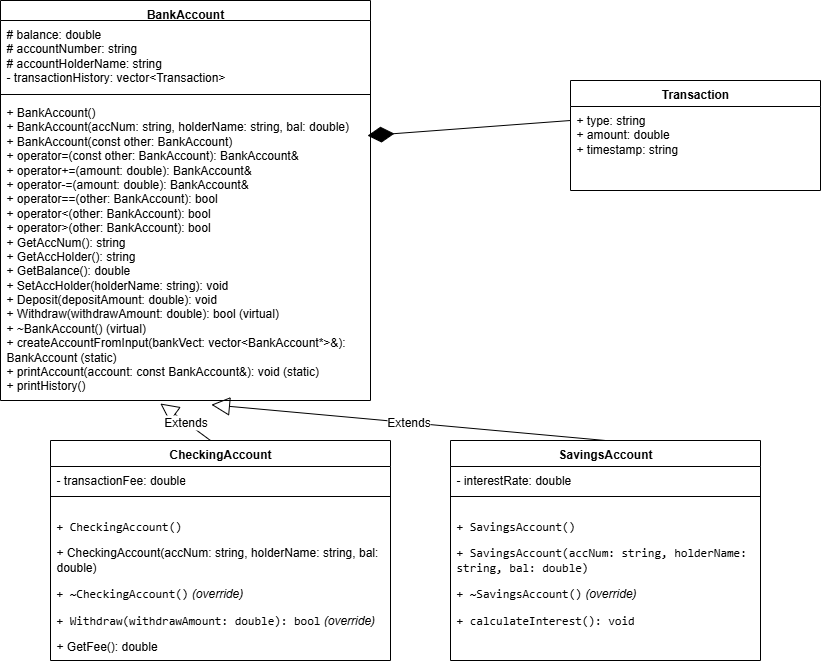

The diagram above was exported from draw.io. Its source (the exported page's mxGraphModel, read from the mxfile embedded in the PNG):
<mxGraphModel dx="703" dy="312" grid="1" gridSize="10" guides="1" tooltips="1" connect="1" arrows="1" fold="1" page="1" pageScale="1" pageWidth="850" pageHeight="1100" math="0" shadow="0">
  <root>
    <mxCell id="0" />
    <mxCell id="1" parent="0" />
    <mxCell id="4rXH1uq9Ab64bKYlFO8A-17" value="BankAccount" style="swimlane;fontStyle=1;align=center;verticalAlign=top;childLayout=stackLayout;horizontal=1;startSize=20;horizontalStack=0;resizeParent=1;resizeParentMax=0;resizeLast=0;collapsible=1;marginBottom=0;whiteSpace=wrap;html=1;" parent="1" vertex="1">
      <mxGeometry x="20" y="40" width="370" height="400" as="geometry" />
    </mxCell>
    <mxCell id="4rXH1uq9Ab64bKYlFO8A-18" value="# balance: double&lt;div&gt;# accountNumber: string&lt;/div&gt;&lt;div&gt;# accountHolderName: string&lt;/div&gt;&lt;div&gt;- transactionHistory: vector&amp;lt;Transaction&amp;gt;&lt;/div&gt;" style="text;strokeColor=none;fillColor=none;align=left;verticalAlign=top;spacingLeft=4;spacingRight=4;overflow=hidden;rotatable=0;points=[[0,0.5],[1,0.5]];portConstraint=eastwest;whiteSpace=wrap;html=1;" parent="4rXH1uq9Ab64bKYlFO8A-17" vertex="1">
      <mxGeometry y="20" width="370" height="70" as="geometry" />
    </mxCell>
    <mxCell id="4rXH1uq9Ab64bKYlFO8A-19" value="" style="line;strokeWidth=1;fillColor=none;align=left;verticalAlign=middle;spacingTop=-1;spacingLeft=3;spacingRight=3;rotatable=0;labelPosition=right;points=[];portConstraint=eastwest;strokeColor=inherit;" parent="4rXH1uq9Ab64bKYlFO8A-17" vertex="1">
      <mxGeometry y="90" width="370" height="8" as="geometry" />
    </mxCell>
    <mxCell id="4rXH1uq9Ab64bKYlFO8A-20" value="+ BankAccount()&lt;div&gt;+ BankAccount(accNum: string, holderName: string, bal: double)&lt;/div&gt;&lt;div&gt;&lt;div&gt;+ BankAccount(const other: BankAccount)&lt;/div&gt;&lt;div&gt;+ operator=(const other: BankAccount): BankAccount&amp;amp;&lt;/div&gt;&lt;div&gt;+ operator+=(amount: double): BankAccount&amp;amp;&lt;/div&gt;&lt;div&gt;&lt;span style=&quot;background-color: transparent; color: light-dark(rgb(0, 0, 0), rgb(255, 255, 255));&quot;&gt;+ operator-=(amount: double): BankAccount&amp;amp;&lt;/span&gt;&lt;/div&gt;&lt;div&gt;+ operator==(other: BankAccount): bool&lt;/div&gt;&lt;div&gt;+ operator&amp;lt;(other: BankAccount): bool&lt;/div&gt;&lt;div&gt;+ operator&amp;gt;(other: BankAccount): bool&lt;/div&gt;&lt;div&gt;+ GetAccNum(): string&lt;/div&gt;&lt;div&gt;+ GetAccHolder(): string&lt;/div&gt;&lt;div&gt;+ GetBalance(): double&lt;/div&gt;&lt;div&gt;+ SetAccHolder(holderName: string): void&lt;/div&gt;&lt;div&gt;+ Deposit(depositAmount: double): void&lt;/div&gt;&lt;div&gt;+ Withdraw(withdrawAmount: double): bool (virtual)&lt;/div&gt;&lt;div&gt;+ ~BankAccount() (virtual)&lt;/div&gt;&lt;div&gt;+ createAccountFromInput(bankVect: vector&amp;lt;BankAccount*&amp;gt;&amp;amp;): BankAccount (static)&lt;/div&gt;&lt;div&gt;+ printAccount(account: const BankAccount&amp;amp;): void (static)&lt;/div&gt;&lt;/div&gt;&lt;div&gt;+ printHistory()&lt;/div&gt;" style="text;strokeColor=none;fillColor=none;align=left;verticalAlign=top;spacingLeft=4;spacingRight=4;overflow=hidden;rotatable=0;points=[[0,0.5],[1,0.5]];portConstraint=eastwest;whiteSpace=wrap;html=1;" parent="4rXH1uq9Ab64bKYlFO8A-17" vertex="1">
      <mxGeometry y="98" width="370" height="302" as="geometry" />
    </mxCell>
    <mxCell id="4rXH1uq9Ab64bKYlFO8A-29" value="CheckingAccount" style="swimlane;fontStyle=1;align=center;verticalAlign=top;childLayout=stackLayout;horizontal=1;startSize=26;horizontalStack=0;resizeParent=1;resizeParentMax=0;resizeLast=0;collapsible=1;marginBottom=0;whiteSpace=wrap;html=1;" parent="1" vertex="1">
      <mxGeometry x="70" y="480" width="340" height="220" as="geometry" />
    </mxCell>
    <mxCell id="4rXH1uq9Ab64bKYlFO8A-33" value="Extends" style="endArrow=block;endSize=16;endFill=0;html=1;rounded=0;fontSize=12;curved=1;entryX=0.432;entryY=1.01;entryDx=0;entryDy=0;entryPerimeter=0;" parent="4rXH1uq9Ab64bKYlFO8A-29" target="4rXH1uq9Ab64bKYlFO8A-20" edge="1">
      <mxGeometry width="160" relative="1" as="geometry">
        <mxPoint x="160" as="sourcePoint" />
        <mxPoint x="320" as="targetPoint" />
      </mxGeometry>
    </mxCell>
    <mxCell id="4rXH1uq9Ab64bKYlFO8A-30" value="- transactionFee: double" style="text;strokeColor=none;fillColor=none;align=left;verticalAlign=top;spacingLeft=4;spacingRight=4;overflow=hidden;rotatable=0;points=[[0,0.5],[1,0.5]];portConstraint=eastwest;whiteSpace=wrap;html=1;" parent="4rXH1uq9Ab64bKYlFO8A-29" vertex="1">
      <mxGeometry y="26" width="340" height="26" as="geometry" />
    </mxCell>
    <mxCell id="4rXH1uq9Ab64bKYlFO8A-31" value="" style="line;strokeWidth=1;fillColor=none;align=left;verticalAlign=middle;spacingTop=-1;spacingLeft=3;spacingRight=3;rotatable=0;labelPosition=right;points=[];portConstraint=eastwest;strokeColor=inherit;" parent="4rXH1uq9Ab64bKYlFO8A-29" vertex="1">
      <mxGeometry y="52" width="340" height="8" as="geometry" />
    </mxCell>
    <mxCell id="4rXH1uq9Ab64bKYlFO8A-32" value="&lt;li&gt;&lt;p&gt;&lt;code&gt;+ CheckingAccount()&lt;/code&gt;&lt;/p&gt;&lt;/li&gt;&lt;li&gt;&lt;p&gt;&lt;span style=&quot;background-color: transparent; color: light-dark(rgb(0, 0, 0), rgb(255, 255, 255));&quot;&gt;+ CheckingAccount(accNum: string, holderName: string, bal: double)&lt;/span&gt;&lt;/p&gt;&lt;/li&gt;&lt;li&gt;&lt;p&gt;&lt;code&gt;+ ~CheckingAccount()&lt;/code&gt; &lt;em&gt;(override)&lt;/em&gt;&lt;/p&gt;&lt;/li&gt;&lt;li&gt;&lt;p&gt;&lt;code&gt;+ Withdraw(withdrawAmount: double): bool&lt;/code&gt; &lt;em&gt;(override)&lt;/em&gt;&lt;/p&gt;&lt;/li&gt;&lt;li&gt;&lt;p&gt;&lt;span style=&quot;background-color: transparent; color: light-dark(rgb(0, 0, 0), rgb(255, 255, 255));&quot;&gt;+ GetFee(): double&lt;/span&gt;&lt;/p&gt;&lt;/li&gt;" style="text;strokeColor=none;fillColor=none;align=left;verticalAlign=top;spacingLeft=4;spacingRight=4;overflow=hidden;rotatable=0;points=[[0,0.5],[1,0.5]];portConstraint=eastwest;whiteSpace=wrap;html=1;" parent="4rXH1uq9Ab64bKYlFO8A-29" vertex="1">
      <mxGeometry y="60" width="340" height="160" as="geometry" />
    </mxCell>
    <mxCell id="4rXH1uq9Ab64bKYlFO8A-34" value="SavingsAccount" style="swimlane;fontStyle=1;align=center;verticalAlign=top;childLayout=stackLayout;horizontal=1;startSize=26;horizontalStack=0;resizeParent=1;resizeParentMax=0;resizeLast=0;collapsible=1;marginBottom=0;whiteSpace=wrap;html=1;" parent="1" vertex="1">
      <mxGeometry x="470" y="480" width="310" height="220" as="geometry" />
    </mxCell>
    <mxCell id="4rXH1uq9Ab64bKYlFO8A-35" value="- interestRate: double" style="text;strokeColor=none;fillColor=none;align=left;verticalAlign=top;spacingLeft=4;spacingRight=4;overflow=hidden;rotatable=0;points=[[0,0.5],[1,0.5]];portConstraint=eastwest;whiteSpace=wrap;html=1;" parent="4rXH1uq9Ab64bKYlFO8A-34" vertex="1">
      <mxGeometry y="26" width="310" height="26" as="geometry" />
    </mxCell>
    <mxCell id="4rXH1uq9Ab64bKYlFO8A-36" value="" style="line;strokeWidth=1;fillColor=none;align=left;verticalAlign=middle;spacingTop=-1;spacingLeft=3;spacingRight=3;rotatable=0;labelPosition=right;points=[];portConstraint=eastwest;strokeColor=inherit;" parent="4rXH1uq9Ab64bKYlFO8A-34" vertex="1">
      <mxGeometry y="52" width="310" height="8" as="geometry" />
    </mxCell>
    <mxCell id="4rXH1uq9Ab64bKYlFO8A-37" value="&lt;li&gt;&lt;p&gt;&lt;code&gt;+ SavingsAccount()&lt;/code&gt;&lt;/p&gt;&lt;/li&gt;&lt;li&gt;&lt;p&gt;&lt;code&gt;+ SavingsAccount(accNum: string, holderName: string, bal: double)&lt;/code&gt;&lt;/p&gt;&lt;/li&gt;&lt;li&gt;&lt;p&gt;&lt;code&gt;+ ~SavingsAccount()&lt;/code&gt; &lt;em&gt;(override)&lt;/em&gt;&lt;/p&gt;&lt;/li&gt;&lt;li&gt;&lt;p&gt;&lt;code&gt;+ calculateInterest(): void&lt;/code&gt;&lt;/p&gt;&lt;/li&gt;" style="text;strokeColor=none;fillColor=none;align=left;verticalAlign=top;spacingLeft=4;spacingRight=4;overflow=hidden;rotatable=0;points=[[0,0.5],[1,0.5]];portConstraint=eastwest;whiteSpace=wrap;html=1;" parent="4rXH1uq9Ab64bKYlFO8A-34" vertex="1">
      <mxGeometry y="60" width="310" height="160" as="geometry" />
    </mxCell>
    <mxCell id="4rXH1uq9Ab64bKYlFO8A-38" value="Extends" style="endArrow=block;endSize=16;endFill=0;html=1;rounded=0;fontSize=12;curved=1;entryX=0.57;entryY=1.014;entryDx=0;entryDy=0;entryPerimeter=0;exitX=0.5;exitY=0;exitDx=0;exitDy=0;" parent="1" source="4rXH1uq9Ab64bKYlFO8A-34" target="4rXH1uq9Ab64bKYlFO8A-20" edge="1">
      <mxGeometry width="160" relative="1" as="geometry">
        <mxPoint x="240" y="490" as="sourcePoint" />
        <mxPoint x="410" y="433" as="targetPoint" />
      </mxGeometry>
    </mxCell>
    <mxCell id="4rXH1uq9Ab64bKYlFO8A-39" value="Transaction" style="swimlane;fontStyle=1;align=center;verticalAlign=top;childLayout=stackLayout;horizontal=1;startSize=26;horizontalStack=0;resizeParent=1;resizeParentMax=0;resizeLast=0;collapsible=1;marginBottom=0;whiteSpace=wrap;html=1;" parent="1" vertex="1">
      <mxGeometry x="590" y="120" width="250" height="110" as="geometry" />
    </mxCell>
    <mxCell id="4rXH1uq9Ab64bKYlFO8A-40" value="+ type: string&lt;div&gt;+ amount: double&lt;/div&gt;&lt;div&gt;+ timestamp: string&lt;/div&gt;" style="text;strokeColor=none;fillColor=none;align=left;verticalAlign=top;spacingLeft=4;spacingRight=4;overflow=hidden;rotatable=0;points=[[0,0.5],[1,0.5]];portConstraint=eastwest;whiteSpace=wrap;html=1;" parent="4rXH1uq9Ab64bKYlFO8A-39" vertex="1">
      <mxGeometry y="26" width="250" height="84" as="geometry" />
    </mxCell>
    <mxCell id="4rXH1uq9Ab64bKYlFO8A-45" value="" style="endArrow=diamondThin;endFill=1;endSize=24;html=1;rounded=0;fontSize=12;curved=1;entryX=0.992;entryY=0.123;entryDx=0;entryDy=0;entryPerimeter=0;" parent="4rXH1uq9Ab64bKYlFO8A-39" target="4rXH1uq9Ab64bKYlFO8A-20" edge="1">
      <mxGeometry width="160" relative="1" as="geometry">
        <mxPoint y="40" as="sourcePoint" />
        <mxPoint x="160" y="40" as="targetPoint" />
      </mxGeometry>
    </mxCell>
  </root>
</mxGraphModel>